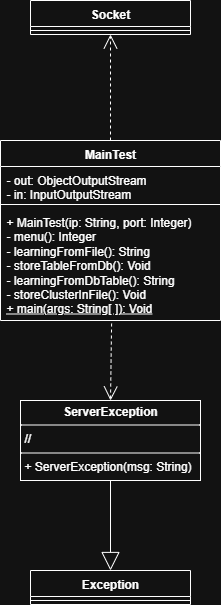

The diagram above was exported from draw.io. Its source (the exported page's mxGraphModel, read from the mxfile embedded in the PNG):
<mxGraphModel dx="1426" dy="841" grid="1" gridSize="10" guides="1" tooltips="1" connect="1" arrows="1" fold="1" page="1" pageScale="1" pageWidth="827" pageHeight="1169" math="0" shadow="0">
  <root>
    <mxCell id="0" />
    <mxCell id="1" parent="0" />
    <mxCell id="aOuL7CKdLJZfY9RezlNx-14" value="MainTest" style="swimlane;fontStyle=1;align=center;verticalAlign=top;childLayout=stackLayout;horizontal=1;startSize=26;horizontalStack=0;resizeParent=1;resizeParentMax=0;resizeLast=0;collapsible=1;marginBottom=0;whiteSpace=wrap;html=1;swimlaneLine=1;" vertex="1" parent="1">
      <mxGeometry x="320" y="200" width="220" height="180" as="geometry" />
    </mxCell>
    <mxCell id="aOuL7CKdLJZfY9RezlNx-15" value="- out: ObjectOutputStream&lt;div&gt;- in: InputOutputStream&lt;/div&gt;" style="text;strokeColor=none;fillColor=none;align=left;verticalAlign=top;spacingLeft=4;spacingRight=4;overflow=hidden;rotatable=0;points=[[0,0.5],[1,0.5]];portConstraint=eastwest;whiteSpace=wrap;html=1;" vertex="1" parent="aOuL7CKdLJZfY9RezlNx-14">
      <mxGeometry y="26" width="220" height="34" as="geometry" />
    </mxCell>
    <mxCell id="aOuL7CKdLJZfY9RezlNx-16" value="" style="line;strokeWidth=1;fillColor=none;align=left;verticalAlign=middle;spacingTop=-1;spacingLeft=3;spacingRight=3;rotatable=0;labelPosition=right;points=[];portConstraint=eastwest;strokeColor=inherit;" vertex="1" parent="aOuL7CKdLJZfY9RezlNx-14">
      <mxGeometry y="60" width="220" height="8" as="geometry" />
    </mxCell>
    <mxCell id="aOuL7CKdLJZfY9RezlNx-17" value="+ MainTest(ip: String, port: Integer)&lt;div&gt;- menu(): Integer&lt;/div&gt;&lt;div&gt;- learningFromFile(): String&lt;/div&gt;&lt;div&gt;- storeTableFromDb(): Void&lt;/div&gt;&lt;div&gt;- learningFromDbTable(): String&lt;/div&gt;&lt;div&gt;- storeClusterInFile(): Void&lt;/div&gt;&lt;div&gt;&lt;u&gt;+ main(args: String[ ]): Void&lt;/u&gt;&lt;/div&gt;" style="text;strokeColor=none;fillColor=none;align=left;verticalAlign=top;spacingLeft=4;spacingRight=4;overflow=hidden;rotatable=0;points=[[0,0.5],[1,0.5]];portConstraint=eastwest;whiteSpace=wrap;html=1;" vertex="1" parent="aOuL7CKdLJZfY9RezlNx-14">
      <mxGeometry y="68" width="220" height="112" as="geometry" />
    </mxCell>
    <mxCell id="aOuL7CKdLJZfY9RezlNx-20" value="Socket" style="swimlane;fontStyle=1;align=center;verticalAlign=top;childLayout=stackLayout;horizontal=1;startSize=26;horizontalStack=0;resizeParent=1;resizeParentMax=0;resizeLast=0;collapsible=1;marginBottom=0;whiteSpace=wrap;html=1;" vertex="1" parent="1">
      <mxGeometry x="350" y="60" width="160" height="34" as="geometry" />
    </mxCell>
    <mxCell id="aOuL7CKdLJZfY9RezlNx-22" value="" style="line;strokeWidth=1;fillColor=none;align=left;verticalAlign=middle;spacingTop=-1;spacingLeft=3;spacingRight=3;rotatable=0;labelPosition=right;points=[];portConstraint=eastwest;strokeColor=inherit;" vertex="1" parent="aOuL7CKdLJZfY9RezlNx-20">
      <mxGeometry y="26" width="160" height="8" as="geometry" />
    </mxCell>
    <mxCell id="aOuL7CKdLJZfY9RezlNx-24" value="" style="endArrow=open;endSize=12;dashed=1;html=1;rounded=0;entryX=0.5;entryY=1;entryDx=0;entryDy=0;exitX=0.5;exitY=0;exitDx=0;exitDy=0;" edge="1" parent="1" source="aOuL7CKdLJZfY9RezlNx-14" target="aOuL7CKdLJZfY9RezlNx-20">
      <mxGeometry width="160" relative="1" as="geometry">
        <mxPoint x="530" y="200" as="sourcePoint" />
        <mxPoint x="690" y="200" as="targetPoint" />
      </mxGeometry>
    </mxCell>
    <mxCell id="aOuL7CKdLJZfY9RezlNx-25" value="&lt;p style=&quot;margin:0px;margin-top:4px;text-align:center;&quot;&gt;&lt;b&gt;ServerException&lt;/b&gt;&lt;/p&gt;&lt;hr size=&quot;1&quot; style=&quot;border-style:solid;&quot;&gt;&lt;p style=&quot;margin:0px;margin-left:4px;&quot;&gt;//&lt;/p&gt;&lt;hr size=&quot;1&quot; style=&quot;border-style:solid;&quot;&gt;&lt;p style=&quot;margin:0px;margin-left:4px;&quot;&gt;+ ServerException(msg: String)&lt;/p&gt;" style="verticalAlign=top;align=left;overflow=fill;html=1;whiteSpace=wrap;" vertex="1" parent="1">
      <mxGeometry x="340" y="460" width="180" height="80" as="geometry" />
    </mxCell>
    <mxCell id="aOuL7CKdLJZfY9RezlNx-26" style="edgeStyle=orthogonalEdgeStyle;rounded=0;orthogonalLoop=1;jettySize=auto;html=1;exitX=0.5;exitY=1;exitDx=0;exitDy=0;" edge="1" parent="1" source="aOuL7CKdLJZfY9RezlNx-25" target="aOuL7CKdLJZfY9RezlNx-25">
      <mxGeometry relative="1" as="geometry" />
    </mxCell>
    <mxCell id="aOuL7CKdLJZfY9RezlNx-27" value="Exception" style="swimlane;fontStyle=1;align=center;verticalAlign=top;childLayout=stackLayout;horizontal=1;startSize=26;horizontalStack=0;resizeParent=1;resizeParentMax=0;resizeLast=0;collapsible=1;marginBottom=0;whiteSpace=wrap;html=1;" vertex="1" parent="1">
      <mxGeometry x="350" y="630" width="160" height="34" as="geometry" />
    </mxCell>
    <mxCell id="aOuL7CKdLJZfY9RezlNx-29" value="" style="line;strokeWidth=1;fillColor=none;align=left;verticalAlign=middle;spacingTop=-1;spacingLeft=3;spacingRight=3;rotatable=0;labelPosition=right;points=[];portConstraint=eastwest;strokeColor=inherit;" vertex="1" parent="aOuL7CKdLJZfY9RezlNx-27">
      <mxGeometry y="26" width="160" height="8" as="geometry" />
    </mxCell>
    <mxCell id="aOuL7CKdLJZfY9RezlNx-31" value="" style="endArrow=open;endSize=12;dashed=1;html=1;rounded=0;exitX=0.505;exitY=1.027;exitDx=0;exitDy=0;exitPerimeter=0;entryX=0.5;entryY=0;entryDx=0;entryDy=0;" edge="1" parent="1" source="aOuL7CKdLJZfY9RezlNx-17" target="aOuL7CKdLJZfY9RezlNx-25">
      <mxGeometry width="160" relative="1" as="geometry">
        <mxPoint x="530" y="500" as="sourcePoint" />
        <mxPoint x="690" y="500" as="targetPoint" />
      </mxGeometry>
    </mxCell>
    <mxCell id="aOuL7CKdLJZfY9RezlNx-32" value="" style="endArrow=block;endSize=16;endFill=0;html=1;rounded=0;exitX=0.5;exitY=1;exitDx=0;exitDy=0;entryX=0.5;entryY=0;entryDx=0;entryDy=0;" edge="1" parent="1" source="aOuL7CKdLJZfY9RezlNx-25" target="aOuL7CKdLJZfY9RezlNx-27">
      <mxGeometry width="160" relative="1" as="geometry">
        <mxPoint x="530" y="500" as="sourcePoint" />
        <mxPoint x="690" y="500" as="targetPoint" />
      </mxGeometry>
    </mxCell>
  </root>
</mxGraphModel>